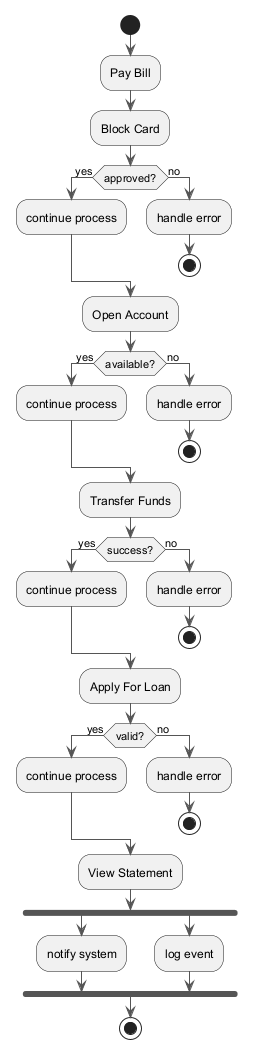

The diagram above was rendered by PlantUML. Its source (embedded in the PNG):
@startuml
skinparam ArrowColor #555555
start
:Pay Bill;
:Block Card;
if (approved?) then (yes)
:continue process;
else (no)
:handle error;
stop
endif
:Open Account;
if (available?) then (yes)
:continue process;
else (no)
:handle error;
stop
endif
:Transfer Funds;
if (success?) then (yes)
:continue process;
else (no)
:handle error;
stop
endif
:Apply For Loan;
if (valid?) then (yes)
:continue process;
else (no)
:handle error;
stop
endif
:View Statement;
fork
:notify system;
fork again
:log event;
end fork
stop
@enduml